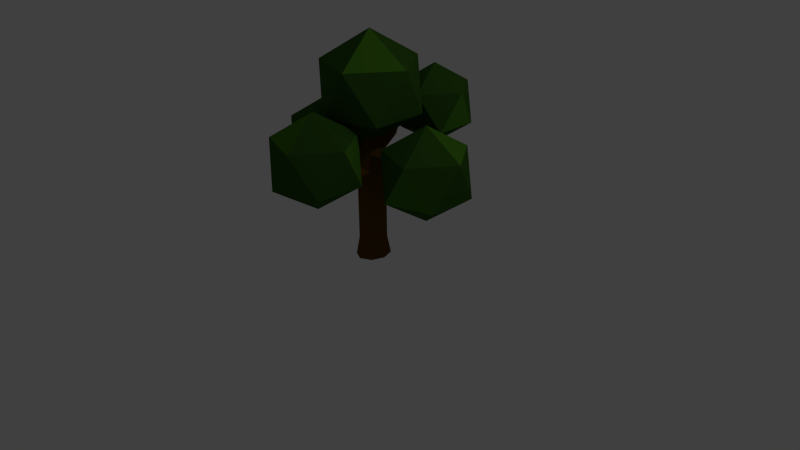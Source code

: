# Source: Grass_Tree_three.blend  (saved by Blender 2.76.0; exported with 4.5.12 LTS)
import bpy
from mathutils import Matrix  # noqa: F401  (used for matrix-valued properties, if any)

bpy.ops.wm.read_factory_settings(use_empty=True)
scene = bpy.context.scene
scene.name = 'Scene'

# ---- collections
col_collection_1 = bpy.data.collections.new('Collection 1'); scene.collection.children.link(col_collection_1)

# ---- materials (node trees are filled in below, after node groups)
mat_tronc = bpy.data.materials.new('Tronc')
mat_tronc.alpha_threshold = 0.0
mat_tronc.diffuse_color = (0.08714, 0.04536, 0.02728, 1.0)
mat_tronc.roughness = 0.5
mat_tree = bpy.data.materials.new('Tree')
mat_tree.alpha_threshold = 0.0
mat_tree.diffuse_color = (0.172, 0.3506, 0.07763, 1.0)
mat_tree.roughness = 0.5
mat_leaf = bpy.data.materials.new('Leaf')
mat_leaf.alpha_threshold = 0.0
mat_leaf.diffuse_color = (0.06388, 0.2266, 0.02338, 1.0)
mat_leaf.roughness = 0.5

# ---- material node trees
mat_tronc.use_nodes = True; mat_tronc.node_tree.nodes.clear()
_N = mat_tronc.node_tree.nodes; _L = mat_tronc.node_tree.links
n0 = _N.new('ShaderNodeOutputMaterial'); n0.name = 'Material Output'; n0.location = (300, 300)
n1 = _N.new('ShaderNodeBsdfDiffuse'); n1.name = 'Diffuse BSDF'; n1.location = (10, 300)
n1.inputs[0].default_value = (0.1193, 0.05998, 0.004525, 1.0)
_L.new(n1.outputs[0], n0.inputs[0])
n0.is_active_output = True
mat_tree.use_nodes = True; mat_tree.node_tree.nodes.clear()
_N = mat_tree.node_tree.nodes; _L = mat_tree.node_tree.links
n0 = _N.new('ShaderNodeOutputMaterial'); n0.name = 'Material Output'; n0.location = (300, 300)
n1 = _N.new('ShaderNodeBsdfDiffuse'); n1.name = 'Diffuse BSDF'; n1.location = (10, 300)
n1.inputs[0].default_value = (0.03356, 0.09851, 0.01153, 1.0)
_L.new(n1.outputs[0], n0.inputs[0])
n0.is_active_output = True
mat_leaf.use_nodes = True; mat_leaf.node_tree.nodes.clear()
_N = mat_leaf.node_tree.nodes; _L = mat_leaf.node_tree.links
n0 = _N.new('ShaderNodeOutputMaterial'); n0.name = 'Material Output'; n0.location = (300, 300)
n1 = _N.new('ShaderNodeBsdfDiffuse'); n1.name = 'Diffuse BSDF'; n1.location = (10, 300)
n1.inputs[0].default_value = (0.05847, 0.1845, 0.01293, 1.0)
_L.new(n1.outputs[0], n0.inputs[0])
n0.is_active_output = True

# ---- world
world_world = bpy.data.worlds.new('World'); scene.world = world_world
world_world.color = (0.05088, 0.05088, 0.05088)
world_world.use_sun_shadow = False
world_world.sun_shadow_jitter_overblur = 0.0
world_world.cycles.sampling_method = 'MANUAL'
world_world.cycles.sample_map_resolution = 256

# ---- cameras
cam_camera = bpy.data.cameras.new('Camera')
cam_camera.clip_end = 100.0
cam_camera.lens = 35.0
cam_camera.sensor_width = 32.0
cam_camera.sensor_height = 18.0
cam_camera.ortho_scale = 7.314
cam_camera.dof.focus_distance = 0.0

# ---- lights
light_lamp = bpy.data.lights.new('Lamp', 'POINT')
light_lamp.transmission_factor = 0.0
light_lamp.cutoff_distance = 30.0
light_lamp.energy = 100.0
light_lamp.shadow_buffer_clip_start = 1.001
light_lamp.shadow_soft_size = 0.1
light_lamp.shadow_maximum_resolution = 0.006
light_lamp.use_absolute_resolution = True
light_lamp.cycles.use_multiple_importance_sampling = False

# ---- meshes
me_icosphere_001 = bpy.data.meshes.new('Icosphere.001')
me_icosphere_001.from_pydata([(-2.845, 3.725e-09, -1.0), (-2.121, -0.5257, -0.4472), (-3.121, -0.8506, -0.4472), (-3.739, 3.725e-09, -0.4472), (-3.121, 0.8506, -0.4472), (-2.121, 0.5257, -0.4472), (-2.568, -0.8506, 0.4472), (-3.568, -0.5257, 0.4472), (-3.568, 0.5257, 0.4472), (-2.568, 0.8506, 0.4472), (-1.95, 3.725e-09, 0.4472), (-2.845, 3.725e-09, 1.0), (-1.527, 0.3319, -2.256), (-1.527, 0.2521, -0.2557), (-1.288, 0.2158, -2.256), (-1.336, 0.1594, -0.2557), (-1.189, -0.06452, -2.256), (-1.257, -0.06452, -0.2665), (-1.288, -0.3449, -2.256), (-1.336, -0.2884, -0.2557), (-1.527, -0.461, -2.256), (-1.527, -0.3811, -0.1797), (-1.766, -0.3449, -2.256), (-1.718, -0.2884, -0.2557), (-1.865, -0.06452, -2.256), (-1.797, -0.06452, -0.3351), (-1.766, 0.2158, -2.256), (-1.718, 0.1594, -0.2557), (-1.104, 0.007993, 1.22), (-1.06, -0.01325, 1.22), (-1.042, -0.06452, 1.22), (-1.06, -0.1158, 1.22), (-1.104, -0.137, 1.22), (-1.148, -0.1158, 1.22), (-1.166, -0.06452, 1.22), (-1.148, -0.01325, 1.22), (-1.533, -0.1757, 0.498), (-1.571, -0.06452, 0.5486), (-1.351, -0.1757, 0.4456), (-1.442, -0.2218, 0.4718), (-1.533, 0.04666, 0.498), (-1.351, 0.04666, 0.4456), (-1.313, -0.06452, 0.4347), (-1.442, 0.09271, 0.5502), (-1.527, 0.2521, -1.867), (-1.336, 0.1594, -1.867), (-1.257, -0.06452, -1.867), (-1.336, -0.2884, -1.867), (-1.527, -0.3811, -1.867), (-1.718, -0.2884, -1.867), (-1.797, -0.06452, -1.867), (-1.718, 0.1594, -1.867), (-1.8, -0.06452, 0.1266), (-1.485, -0.3014, 0.1081), (-1.626, 0.103, 0.1212), (-1.285, -0.06452, 0.16), (-1.485, 0.1724, 0.2221), (-1.626, -0.2321, 0.1212), (-1.343, -0.2321, 0.09495), (-1.343, 0.103, 0.09495), (-2.789, -0.06452, 0.3336), (-2.774, -0.1075, 0.3489), (-2.774, -0.02155, 0.3489), (-2.79, -0.06452, 0.4222), (-2.756, -0.03237, 0.4212), (-2.756, -0.09668, 0.4212), (-2.246, -0.1979, -0.1315), (-2.293, -0.06452, -0.1788), (-2.191, -0.1644, 0.09305), (-2.246, 0.06891, -0.1315), (-2.191, 0.03532, 0.09305), (-2.295, -0.06452, 0.09629), (-1.527, 0.2521, -0.5128), (-1.336, 0.1594, -0.5128), (-1.257, -0.06452, -0.5128), (-1.336, -0.2884, -0.5128), (-1.527, -0.3811, -0.5509), (-1.718, -0.2884, -0.5128), (-1.797, -0.06452, -0.5795), (-1.718, 0.1594, -0.5128), (-1.527, -1.121, -0.03721), (-1.491, -1.103, -0.05161), (-1.563, -1.103, -0.05161), (-1.491, -1.103, -0.1003), (-1.527, -1.121, -0.1075), (-1.563, -1.103, -0.1003), (-1.527, -0.7805, -0.4555), (-1.641, -0.7253, -0.4329), (-1.527, -0.7805, -0.2347), (-1.413, -0.7253, -0.2799), (-1.641, -0.7253, -0.2799), (-1.413, -0.7253, -0.4329), (-0.3892, -0.06452, 0.3782), (-0.4009, -0.03152, 0.3798), (-0.4009, -0.09752, 0.3798), (-0.3934, -0.06452, 0.4411), (-0.402, -0.08922, 0.4315), (-0.402, -0.03983, 0.4315), (-0.8117, -0.06452, 0.1218), (-0.847, 0.03691, 0.08241), (-0.8425, 0.07102, -0.1299), (-0.7946, -0.06452, -0.1365), (-0.8425, -0.2001, -0.1299), (-0.847, -0.166, 0.08241), (-1.453, 0.9358, 1.162), (-1.454, 0.9273, 1.215), (-1.467, 0.9343, 1.231), (-1.481, 0.9273, 1.223), (-1.495, 0.9358, 1.166), (-1.474, 0.9463, 1.181), (-1.455, 0.5135, 0.5956), (-1.507, 0.487, 0.5656), (-1.479, 0.5593, 0.4069), (-1.398, 0.5194, 0.3337), (-1.402, 0.487, 0.5355), (-1.56, 0.5194, 0.3488), (-1.125, -0.06063, 0.9698), (-0.6826, -0.382, 1.308), (-1.294, -0.5807, 1.308), (-1.672, -0.06063, 1.308), (-1.294, 0.4594, 1.308), (-0.6826, 0.2608, 1.308), (-0.956, -0.5807, 1.855), (-1.567, -0.382, 1.855), (-1.567, 0.2608, 1.855), (-0.956, 0.4594, 1.855), (-0.5782, -0.06063, 1.855), (-1.125, -0.06063, 2.192), (-1.224, -0.3663, 1.061), (-0.8649, -0.2495, 1.061), (-0.9643, -0.5552, 1.26), (-0.6049, -0.06063, 1.26), (-0.8649, 0.1283, 1.061), (-1.446, -0.06063, 1.061), (-1.546, -0.3663, 1.26), (-1.224, 0.245, 1.061), (-1.546, 0.245, 1.26), (-0.9643, 0.434, 1.26), (-0.5435, -0.2495, 1.581), (-0.5435, 0.1283, 1.581), (-1.125, -0.672, 1.581), (-0.7656, -0.5552, 1.581), (-1.706, -0.2495, 1.581), (-1.484, -0.5552, 1.581), (-1.484, 0.434, 1.581), (-1.706, 0.1283, 1.581), (-0.7656, 0.434, 1.581), (-1.125, 0.5507, 1.581), (-0.7042, -0.3663, 1.903), (-1.286, -0.5552, 1.903), (-1.645, -0.06063, 1.903), (-1.286, 0.434, 1.903), (-0.7042, 0.245, 1.903), (-1.026, -0.3663, 2.101), (-0.8036, -0.06063, 2.101), (-1.385, -0.2495, 2.101), (-1.385, 0.1283, 2.101), (-1.026, 0.245, 2.101), (0.0, 0.0, -1.0), (0.7236, -0.5257, -0.4472), (-0.2764, -0.8506, -0.4472), (-0.8944, 0.0, -0.4472), (-0.2764, 0.8506, -0.4472), (0.7236, 0.5257, -0.4472), (0.2764, -0.8506, 0.4472), (-0.7236, -0.5257, 0.4472), (-0.7236, 0.5257, 0.4472), (0.2764, 0.8506, 0.4472), (0.8944, 0.0, 0.4472), (0.0, 0.0, 1.0), (-1.132, 1.361, -0.009963), (-0.5063, 0.9069, 0.4678), (-1.37, 0.6261, 0.4678), (-1.905, 1.361, 0.4678), (-1.37, 2.096, 0.4678), (-0.5063, 1.816, 0.4678), (-0.8928, 0.6261, 1.241), (-1.757, 0.9069, 1.241), (-1.757, 1.816, 1.241), (-0.8928, 2.096, 1.241), (-0.3586, 1.361, 1.241), (-1.132, 1.361, 1.718), (-1.399, -1.589, -0.6817), (-0.6756, -2.115, -0.1289), (-1.676, -2.44, -0.1289), (-2.294, -1.589, -0.1289), (-1.676, -0.7385, -0.1289), (-0.6756, -1.063, -0.1289), (-1.123, -2.44, 0.7655), (-2.123, -2.115, 0.7655), (-2.123, -1.063, 0.7655), (-1.123, -0.7385, 0.7655), (-0.5048, -1.589, 0.7655), (-1.399, -1.589, 1.318), (-1.46, -0.08755, 0.3166), (-0.6281, -0.6921, 0.9522), (-1.778, -1.066, 0.9522), (-2.489, -0.08755, 0.9522), (-1.778, 0.8907, 0.9522), (-0.6281, 0.517, 0.9522), (-1.142, -1.066, 1.981), (-2.292, -0.6921, 1.981), (-2.292, 0.517, 1.981), (-1.142, 0.8907, 1.981), (-0.4317, -0.08755, 1.981), (-1.46, -0.08755, 2.617)], [], [(0, 1, 2), (1, 0, 5), (0, 2, 3), (0, 3, 4), (0, 4, 5), (1, 5, 10), (2, 1, 6), (3, 2, 7), (4, 3, 8), (5, 4, 9), (1, 10, 6), (2, 6, 7), (3, 7, 8), (4, 8, 9), (5, 9, 10), (6, 10, 11), (7, 6, 11), (8, 7, 11), (9, 8, 11), (10, 9, 11), (72, 13, 15, 73), (73, 15, 17, 74), (74, 17, 19, 75), (89, 88, 80, 81), (87, 86, 84, 85), (77, 23, 25, 78), (37, 36, 33, 34), (79, 27, 13, 72), (78, 25, 27, 79), (12, 14, 16, 18, 20, 22, 24, 26), (29, 28, 35, 34, 33, 32, 31, 30), (39, 38, 31, 32), (40, 37, 34, 35), (42, 41, 29, 30), (36, 39, 32, 33), (43, 40, 35, 28), (41, 43, 28, 29), (38, 42, 30, 31), (58, 55, 42, 38), (113, 112, 109, 104), (111, 110, 106, 107), (57, 53, 39, 36), (55, 59, 41, 42), (54, 52, 37, 40), (53, 58, 38, 39), (52, 57, 36, 37), (24, 50, 51, 26), (26, 51, 44, 12), (22, 49, 50, 24), (20, 48, 49, 22), (18, 47, 48, 20), (16, 46, 47, 18), (14, 45, 46, 16), (12, 44, 45, 14), (66, 68, 65, 61), (21, 19, 58, 53), (67, 66, 61, 60), (100, 99, 97, 93), (23, 21, 53, 57), (13, 27, 54, 56), (15, 13, 56, 59), (99, 98, 95, 97), (60, 61, 65, 63), (62, 60, 63, 64), (69, 67, 60, 62), (71, 70, 64, 63), (68, 71, 63, 65), (70, 69, 62, 64), (54, 27, 69, 70), (57, 52, 71, 68), (52, 54, 70, 71), (27, 25, 67, 69), (25, 23, 66, 67), (23, 57, 68, 66), (50, 78, 79, 51), (51, 79, 72, 44), (49, 77, 78, 50), (48, 76, 77, 49), (47, 75, 76, 48), (46, 74, 75, 47), (45, 73, 74, 46), (44, 72, 73, 45), (83, 81, 80, 84), (84, 80, 82, 85), (90, 87, 85, 82), (91, 89, 81, 83), (86, 91, 83, 84), (88, 90, 82, 80), (21, 23, 90, 88), (76, 75, 91, 86), (75, 19, 89, 91), (23, 77, 87, 90), (77, 76, 86, 87), (19, 21, 88, 89), (92, 93, 97, 95), (94, 92, 95, 96), (101, 100, 93, 92), (103, 102, 94, 96), (98, 103, 96, 95), (102, 101, 92, 94), (19, 17, 101, 102), (55, 58, 103, 98), (58, 19, 102, 103), (17, 15, 100, 101), (59, 55, 98, 99), (15, 59, 99, 100), (104, 109, 106, 105), (109, 108, 107, 106), (110, 114, 105, 106), (114, 113, 104, 105), (112, 115, 108, 109), (115, 111, 107, 108), (54, 40, 111, 115), (56, 54, 115, 112), (41, 59, 113, 114), (43, 41, 114, 110), (40, 43, 110, 111), (59, 56, 112, 113), (116, 129, 128), (117, 129, 131), (116, 128, 133), (116, 133, 135), (116, 135, 132), (117, 131, 138), (118, 130, 140), (119, 134, 142), (120, 136, 144), (121, 137, 146), (117, 138, 141), (118, 140, 143), (119, 142, 145), (120, 144, 147), (121, 146, 139), (122, 148, 153), (123, 149, 155), (124, 150, 156), (125, 151, 157), (126, 152, 154), (154, 157, 127), (154, 152, 157), (152, 125, 157), (157, 156, 127), (157, 151, 156), (151, 124, 156), (156, 155, 127), (156, 150, 155), (150, 123, 155), (155, 153, 127), (155, 149, 153), (149, 122, 153), (153, 154, 127), (153, 148, 154), (148, 126, 154), (139, 152, 126), (139, 146, 152), (146, 125, 152), (147, 151, 125), (147, 144, 151), (144, 124, 151), (145, 150, 124), (145, 142, 150), (142, 123, 150), (143, 149, 123), (143, 140, 149), (140, 122, 149), (141, 148, 122), (141, 138, 148), (138, 126, 148), (146, 147, 125), (146, 137, 147), (137, 120, 147), (144, 145, 124), (144, 136, 145), (136, 119, 145), (142, 143, 123), (142, 134, 143), (134, 118, 143), (140, 141, 122), (140, 130, 141), (130, 117, 141), (138, 139, 126), (138, 131, 139), (131, 121, 139), (132, 137, 121), (132, 135, 137), (135, 120, 137), (135, 136, 120), (135, 133, 136), (133, 119, 136), (133, 134, 119), (133, 128, 134), (128, 118, 134), (131, 132, 121), (131, 129, 132), (129, 116, 132), (128, 130, 118), (128, 129, 130), (129, 117, 130), (158, 159, 160), (159, 158, 163), (158, 160, 161), (158, 161, 162), (158, 162, 163), (159, 163, 168), (160, 159, 164), (161, 160, 165), (162, 161, 166), (163, 162, 167), (159, 168, 164), (160, 164, 165), (161, 165, 166), (162, 166, 167), (163, 167, 168), (164, 168, 169), (165, 164, 169), (166, 165, 169), (167, 166, 169), (168, 167, 169), (170, 171, 172), (171, 170, 175), (170, 172, 173), (170, 173, 174), (170, 174, 175), (171, 175, 180), (172, 171, 176), (173, 172, 177), (174, 173, 178), (175, 174, 179), (171, 180, 176), (172, 176, 177), (173, 177, 178), (174, 178, 179), (175, 179, 180), (176, 180, 181), (177, 176, 181), (178, 177, 181), (179, 178, 181), (180, 179, 181), (182, 183, 184), (183, 182, 187), (182, 184, 185), (182, 185, 186), (182, 186, 187), (183, 187, 192), (184, 183, 188), (185, 184, 189), (186, 185, 190), (187, 186, 191), (183, 192, 188), (184, 188, 189), (185, 189, 190), (186, 190, 191), (187, 191, 192), (188, 192, 193), (189, 188, 193), (190, 189, 193), (191, 190, 193), (192, 191, 193), (194, 195, 196), (195, 194, 199), (194, 196, 197), (194, 197, 198), (194, 198, 199), (195, 199, 204), (196, 195, 200), (197, 196, 201), (198, 197, 202), (199, 198, 203), (195, 204, 200), (196, 200, 201), (197, 201, 202), (198, 202, 203), (199, 203, 204), (200, 204, 205), (201, 200, 205), (202, 201, 205), (203, 202, 205), (204, 203, 205)])
me_icosphere_001.polygons.foreach_set('material_index', [1, 1, 1, 1, 1, 1, 2, 1, 1, 1, 1, 1, 1, 1, 1, 1, 1, 2, 2, 1, 0, 0, 0, 0, 0, 0, 0, 0, 0, 0, 0, 0, 0, 0, 0, 0, 0, 0, 0, 0, 0, 0, 0, 0, 0, 0, 0, 0, 0, 0, 0, 0, 0, 0, 0, 0, 0, 0, 0, 0, 0, 0, 0, 0, 0, 0, 0, 0, 0, 0, 0, 0, 0, 0, 0, 0, 0, 0, 0, 0, 0, 0, 0, 0, 0, 0, 0, 0, 0, 0, 0, 0, 0, 0, 0, 0, 0, 0, 0, 0, 0, 0, 0, 0, 0, 0, 0, 0, 0, 0, 0, 0, 0, 0, 0, 0, 0, 0, 1, 1, 1, 1, 1, 1, 1, 1, 1, 1, 1, 1, 1, 1, 1, 1, 1, 1, 1, 1, 1, 1, 1, 1, 1, 1, 1, 1, 1, 1, 1, 1, 1, 1, 1, 1, 1, 1, 1, 1, 1, 1, 1, 1, 1, 1, 1, 1, 1, 1, 1, 1, 1, 1, 1, 1, 1, 1, 1, 1, 1, 1, 1, 1, 1, 1, 1, 1, 1, 1, 1, 1, 1, 1, 1, 1, 1, 1, 1, 1, 1, 1, 1, 1, 1, 1, 2, 1, 1, 1, 1, 1, 1, 1, 1, 1, 1, 1, 1, 2, 1, 1, 1, 1, 1, 2, 1, 1, 2, 1, 1, 1, 1, 2, 1, 1, 1, 1, 1, 1, 1, 1, 1, 1, 1, 1, 1, 1, 1, 1, 1, 1, 1, 1, 2, 1, 2, 1, 1, 1, 1, 1, 1, 1, 1, 1, 1, 1, 1, 1, 1, 1, 2, 1, 1, 2, 1, 1, 1, 1])
me_icosphere_001.materials.append(mat_tronc)
me_icosphere_001.materials.append(mat_tree)
me_icosphere_001.materials.append(mat_leaf)
me_icosphere_001.use_remesh_preserve_volume = False
me_icosphere_001.use_remesh_preserve_attributes = False
me_icosphere_001.use_mirror_vertex_groups = False
me_icosphere_001.update()

# ---- objects
ob_lamp = bpy.data.objects.new('Lamp', light_lamp)
ob_camera = bpy.data.objects.new('Camera', cam_camera)
ob_icosphere_001 = bpy.data.objects.new('Icosphere.001', me_icosphere_001)

# ---- transforms, parenting, visibility, modifiers, constraints
ob_lamp.location = (4.076, 1.005, 5.904)
ob_lamp.rotation_euler = (0.6503, 0.05522, 1.866)
ob_lamp.lock_rotations_4d = False
ob_lamp.empty_display_type = 'ARROWS'
ob_lamp.color = (0.0, 0.0, 0.0, 0.0)
ob_lamp.lineart.crease_threshold = 0.0
ob_camera.location = (7.481, -6.508, 5.344)
ob_camera.rotation_euler = (1.109, 0.01082, 0.8149)
ob_camera.lock_rotations_4d = False
ob_camera.empty_display_type = 'ARROWS'
ob_camera.color = (0.0, 0.0, 0.0, 0.0)
ob_camera.display_type = 'WIRE'
ob_camera.lineart.crease_threshold = 0.0
ob_icosphere_001.location = (0.9209, 0.03282, 1.38)
ob_icosphere_001.scale = (0.5956, 0.5956, 0.5956)
ob_icosphere_001.lineart.crease_threshold = 0.0

# ---- collection membership
col_collection_1.objects.link(ob_lamp)
col_collection_1.objects.link(ob_camera)
col_collection_1.objects.link(ob_icosphere_001)

# ---- scene / render settings (as saved in the file)
scene.camera = ob_camera
scene.frame_start = 1; scene.frame_end = 250; scene.frame_set(1)
scene.render.engine = 'CYCLES'
scene.render.resolution_percentage = 50
scene.render.dither_intensity = 0.0
scene.cycles.use_denoising = False
scene.cycles.samples = 10
scene.cycles.sampling_pattern = 'TABULATED_SOBOL'
scene.cycles.light_sampling_threshold = 0.0
scene.cycles.use_adaptive_sampling = False
scene.cycles.use_light_tree = False
scene.cycles.blur_glossy = 0.0
scene.cycles.pixel_filter_type = 'GAUSSIAN'
scene.cycles.sample_clamp_indirect = 0.0
scene.view_settings.view_transform = 'Standard'
bpy.context.view_layer.update()
